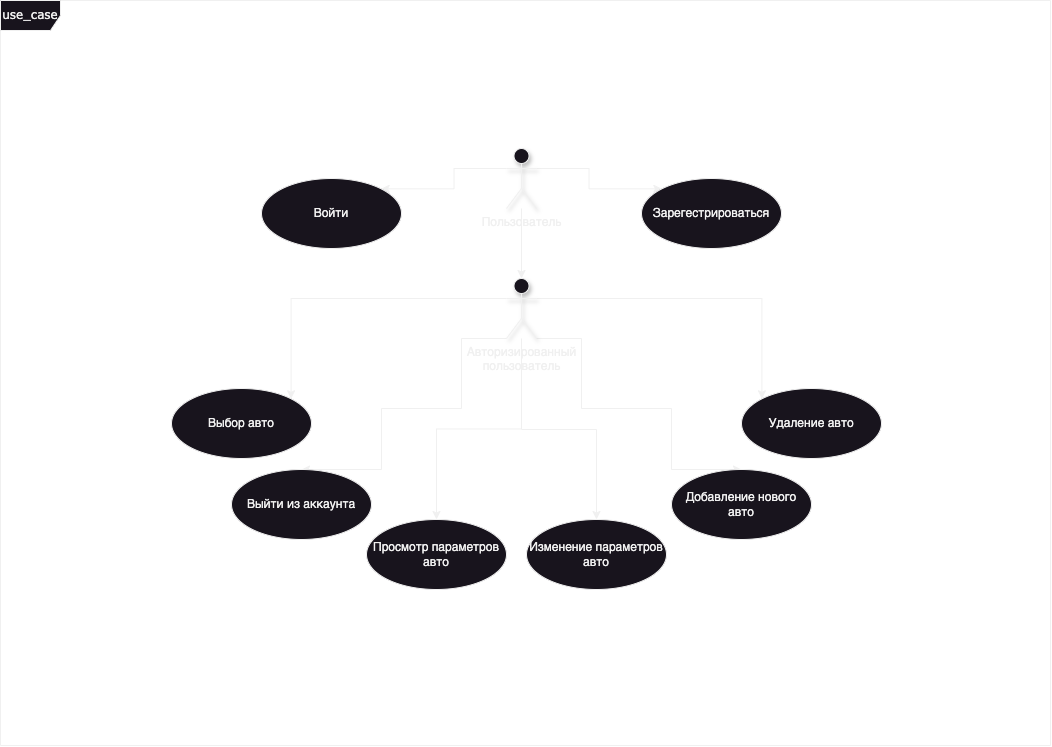

The diagram above was exported from draw.io. Its source (the exported page's mxGraphModel, read from the mxfile embedded in the PNG):
<mxGraphModel dx="435" dy="311" grid="1" gridSize="10" guides="1" tooltips="1" connect="1" arrows="1" fold="1" page="1" pageScale="1" pageWidth="1169" pageHeight="827" background="#ffffff" math="0" shadow="0">
  <root>
    <mxCell id="WIyWlLk6GJQsqaUBKTNV-0" />
    <mxCell id="WIyWlLk6GJQsqaUBKTNV-1" parent="WIyWlLk6GJQsqaUBKTNV-0" />
    <mxCell id="Iw1sc26ziM3WEFe9a_f5-40" value="use_case" style="shape=umlFrame;whiteSpace=wrap;html=1;rounded=1;shadow=0;comic=0;labelBackgroundColor=none;strokeWidth=1;fontFamily=Verdana;fontSize=12;align=center;movable=0;resizable=0;rotatable=0;deletable=0;editable=0;locked=1;connectable=0;" parent="WIyWlLk6GJQsqaUBKTNV-1" vertex="1">
      <mxGeometry x="59" y="41" width="1050" height="745" as="geometry" />
    </mxCell>
    <mxCell id="iMD-o01UMzTKDWT3qxmM-5" style="edgeStyle=orthogonalEdgeStyle;rounded=0;orthogonalLoop=1;jettySize=auto;html=1;exitX=0;exitY=0.3333333333333333;exitDx=0;exitDy=0;exitPerimeter=0;entryX=1;entryY=0;entryDx=0;entryDy=0;" parent="WIyWlLk6GJQsqaUBKTNV-1" source="iMD-o01UMzTKDWT3qxmM-0" target="iMD-o01UMzTKDWT3qxmM-3" edge="1">
      <mxGeometry relative="1" as="geometry" />
    </mxCell>
    <mxCell id="iMD-o01UMzTKDWT3qxmM-6" style="edgeStyle=orthogonalEdgeStyle;rounded=0;orthogonalLoop=1;jettySize=auto;html=1;exitX=1;exitY=0.3333333333333333;exitDx=0;exitDy=0;exitPerimeter=0;entryX=0;entryY=0;entryDx=0;entryDy=0;" parent="WIyWlLk6GJQsqaUBKTNV-1" source="iMD-o01UMzTKDWT3qxmM-0" target="iMD-o01UMzTKDWT3qxmM-4" edge="1">
      <mxGeometry relative="1" as="geometry" />
    </mxCell>
    <mxCell id="iMD-o01UMzTKDWT3qxmM-0" value="Пользователь" style="shape=umlActor;verticalLabelPosition=bottom;verticalAlign=top;html=1;shadow=1;" parent="WIyWlLk6GJQsqaUBKTNV-1" vertex="1">
      <mxGeometry x="565" y="189" width="30" height="60" as="geometry" />
    </mxCell>
    <mxCell id="iMD-o01UMzTKDWT3qxmM-13" style="edgeStyle=orthogonalEdgeStyle;rounded=0;orthogonalLoop=1;jettySize=auto;html=1;exitX=0;exitY=0.3333333333333333;exitDx=0;exitDy=0;exitPerimeter=0;entryX=1;entryY=0;entryDx=0;entryDy=0;" parent="WIyWlLk6GJQsqaUBKTNV-1" source="iMD-o01UMzTKDWT3qxmM-2" target="iMD-o01UMzTKDWT3qxmM-8" edge="1">
      <mxGeometry relative="1" as="geometry" />
    </mxCell>
    <mxCell id="iMD-o01UMzTKDWT3qxmM-14" style="edgeStyle=orthogonalEdgeStyle;rounded=0;orthogonalLoop=1;jettySize=auto;html=1;exitX=1;exitY=0.3333333333333333;exitDx=0;exitDy=0;exitPerimeter=0;entryX=0;entryY=0;entryDx=0;entryDy=0;" parent="WIyWlLk6GJQsqaUBKTNV-1" source="iMD-o01UMzTKDWT3qxmM-2" target="iMD-o01UMzTKDWT3qxmM-11" edge="1">
      <mxGeometry relative="1" as="geometry" />
    </mxCell>
    <mxCell id="iMD-o01UMzTKDWT3qxmM-15" style="edgeStyle=orthogonalEdgeStyle;rounded=0;orthogonalLoop=1;jettySize=auto;html=1;exitX=1;exitY=1;exitDx=0;exitDy=0;exitPerimeter=0;entryX=0.5;entryY=0;entryDx=0;entryDy=0;" parent="WIyWlLk6GJQsqaUBKTNV-1" source="iMD-o01UMzTKDWT3qxmM-2" target="iMD-o01UMzTKDWT3qxmM-10" edge="1">
      <mxGeometry relative="1" as="geometry">
        <Array as="points">
          <mxPoint x="640" y="379" />
          <mxPoint x="640" y="449" />
          <mxPoint x="730" y="449" />
        </Array>
      </mxGeometry>
    </mxCell>
    <mxCell id="iMD-o01UMzTKDWT3qxmM-16" style="edgeStyle=orthogonalEdgeStyle;rounded=0;orthogonalLoop=1;jettySize=auto;html=1;exitX=0;exitY=1;exitDx=0;exitDy=0;exitPerimeter=0;entryX=0.5;entryY=0;entryDx=0;entryDy=0;" parent="WIyWlLk6GJQsqaUBKTNV-1" source="iMD-o01UMzTKDWT3qxmM-2" target="iMD-o01UMzTKDWT3qxmM-12" edge="1">
      <mxGeometry relative="1" as="geometry">
        <Array as="points">
          <mxPoint x="520" y="379" />
          <mxPoint x="520" y="449" />
          <mxPoint x="440" y="449" />
        </Array>
      </mxGeometry>
    </mxCell>
    <mxCell id="iMD-o01UMzTKDWT3qxmM-17" style="edgeStyle=orthogonalEdgeStyle;rounded=0;orthogonalLoop=1;jettySize=auto;html=1;entryX=0.5;entryY=0;entryDx=0;entryDy=0;" parent="WIyWlLk6GJQsqaUBKTNV-1" source="iMD-o01UMzTKDWT3qxmM-2" target="iMD-o01UMzTKDWT3qxmM-9" edge="1">
      <mxGeometry relative="1" as="geometry" />
    </mxCell>
    <mxCell id="iMD-o01UMzTKDWT3qxmM-3" value="Войти" style="ellipse;whiteSpace=wrap;html=1;" parent="WIyWlLk6GJQsqaUBKTNV-1" vertex="1">
      <mxGeometry x="320" y="219" width="140" height="70" as="geometry" />
    </mxCell>
    <mxCell id="iMD-o01UMzTKDWT3qxmM-4" value="Зарегестрироваться" style="ellipse;whiteSpace=wrap;html=1;" parent="WIyWlLk6GJQsqaUBKTNV-1" vertex="1">
      <mxGeometry x="700" y="219" width="140" height="70" as="geometry" />
    </mxCell>
    <mxCell id="iMD-o01UMzTKDWT3qxmM-7" style="edgeStyle=orthogonalEdgeStyle;rounded=0;orthogonalLoop=1;jettySize=auto;html=1;entryX=0.5;entryY=0;entryDx=0;entryDy=0;entryPerimeter=0;" parent="WIyWlLk6GJQsqaUBKTNV-1" source="iMD-o01UMzTKDWT3qxmM-0" target="iMD-o01UMzTKDWT3qxmM-2" edge="1">
      <mxGeometry relative="1" as="geometry" />
    </mxCell>
    <mxCell id="iMD-o01UMzTKDWT3qxmM-8" value="Выбор авто" style="ellipse;whiteSpace=wrap;html=1;" parent="WIyWlLk6GJQsqaUBKTNV-1" vertex="1">
      <mxGeometry x="230" y="429" width="140" height="70" as="geometry" />
    </mxCell>
    <mxCell id="iMD-o01UMzTKDWT3qxmM-9" value="Просмотр параметров&lt;div&gt;авто&lt;/div&gt;" style="ellipse;whiteSpace=wrap;html=1;" parent="WIyWlLk6GJQsqaUBKTNV-1" vertex="1">
      <mxGeometry x="425" y="560" width="140" height="70" as="geometry" />
    </mxCell>
    <mxCell id="iMD-o01UMzTKDWT3qxmM-10" value="Добавление нового&lt;div&gt;авто&lt;/div&gt;" style="ellipse;whiteSpace=wrap;html=1;" parent="WIyWlLk6GJQsqaUBKTNV-1" vertex="1">
      <mxGeometry x="730" y="510" width="140" height="70" as="geometry" />
    </mxCell>
    <mxCell id="iMD-o01UMzTKDWT3qxmM-11" value="Удаление авто" style="ellipse;whiteSpace=wrap;html=1;" parent="WIyWlLk6GJQsqaUBKTNV-1" vertex="1">
      <mxGeometry x="800" y="429" width="140" height="70" as="geometry" />
    </mxCell>
    <mxCell id="iMD-o01UMzTKDWT3qxmM-12" value="Выйти из аккаунта" style="ellipse;whiteSpace=wrap;html=1;" parent="WIyWlLk6GJQsqaUBKTNV-1" vertex="1">
      <mxGeometry x="290" y="510" width="140" height="70" as="geometry" />
    </mxCell>
    <mxCell id="iMD-o01UMzTKDWT3qxmM-2" value="Авторизированный &lt;br&gt;пользователь" style="shape=umlActor;verticalLabelPosition=bottom;verticalAlign=top;html=1;strokeColor=default;textShadow=0;fillColor=default;shadow=1;" parent="WIyWlLk6GJQsqaUBKTNV-1" vertex="1">
      <mxGeometry x="565" y="319" width="30" height="60" as="geometry" />
    </mxCell>
    <mxCell id="lo8ydwBzJRd0CzzS8n8R-0" value="Изменение параметров&lt;div&gt;авто&lt;/div&gt;" style="ellipse;whiteSpace=wrap;html=1;" vertex="1" parent="WIyWlLk6GJQsqaUBKTNV-1">
      <mxGeometry x="585" y="560" width="140" height="70" as="geometry" />
    </mxCell>
    <mxCell id="lo8ydwBzJRd0CzzS8n8R-2" value="" style="endArrow=classic;html=1;rounded=0;entryX=0.5;entryY=0;entryDx=0;entryDy=0;" edge="1" parent="WIyWlLk6GJQsqaUBKTNV-1" target="lo8ydwBzJRd0CzzS8n8R-0">
      <mxGeometry width="50" height="50" relative="1" as="geometry">
        <mxPoint x="580" y="470" as="sourcePoint" />
        <mxPoint x="630" y="420" as="targetPoint" />
        <Array as="points">
          <mxPoint x="655" y="470" />
        </Array>
      </mxGeometry>
    </mxCell>
  </root>
</mxGraphModel>